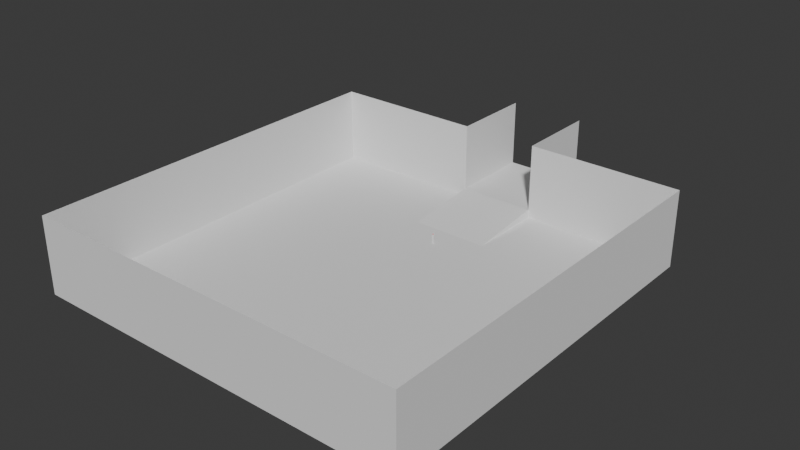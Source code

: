 # Source: spawn-room.blend  (saved by Blender 4.3.32; exported with 4.5.12 LTS)
import bpy
from mathutils import Matrix  # noqa: F401  (used for matrix-valued properties, if any)

bpy.ops.wm.read_factory_settings(use_empty=True)
scene = bpy.context.scene
scene.name = 'Scene'

# ---- collections
col_root = bpy.data.collections.new('root'); scene.collection.children.link(col_root)

# ---- materials (node trees are filled in below, after node groups)
mat_red_002 = bpy.data.materials.new('Red.002')

# ---- material node trees
mat_red_002.use_nodes = True; mat_red_002.node_tree.nodes.clear()
_N = mat_red_002.node_tree.nodes; _L = mat_red_002.node_tree.links
n0 = _N.new('ShaderNodeBsdfPrincipled'); n0.name = 'Principled BSDF'; n0.location = (10, 300)
n0.inputs[0].default_value = (0.8003, 0.001196, 0.0, 1.0)
n1 = _N.new('ShaderNodeOutputMaterial'); n1.name = 'Material Output'; n1.location = (300, 300)
_L.new(n0.outputs[0], n1.inputs[0])
n1.is_active_output = True

# ---- world
world_world = bpy.data.worlds.new('World'); scene.world = world_world
world_world.use_nodes = True; world_world.node_tree.nodes.clear()
_N = world_world.node_tree.nodes; _L = world_world.node_tree.links
n0 = _N.new('ShaderNodeOutputWorld'); n0.name = 'World Output'; n0.location = (300, 300)
n1 = _N.new('ShaderNodeBackground'); n1.name = 'Background'; n1.location = (10, 300)
n1.inputs[0].default_value = (0.05088, 0.05088, 0.05088, 1.0)
_L.new(n1.outputs[0], n0.inputs[0])
n0.is_active_output = True
world_world.color = (0.05088, 0.05088, 0.05088)
world_world.sun_shadow_jitter_overblur = 0.0

# ---- meshes
me_plane = bpy.data.meshes.new('Plane')
me_plane.from_pydata([(22.73, 50.0, 0.0), (13.64, 50.0, 0.0), (4.545, 50.0, 0.0), (-4.545, 50.0, 0.0), (-13.64, 50.0, 0.0), (-22.73, 50.0, 0.0), (22.73, 50.0, 8.0), (13.64, 50.0, 8.0), (4.545, 50.0, 8.0), (-4.545, 50.0, 8.0), (-13.64, 50.0, 8.0), (-22.73, 50.0, 8.0), (-22.73, 4.545, -1.0), (-22.73, 13.64, -1.0), (-22.73, 22.73, -1.0), (-22.73, 31.82, -1.0), (-22.73, 40.91, -1.0), (-13.64, 4.545, -1.0), (-13.64, 13.64, -1.0), (-13.64, 22.73, -1.0), (-13.64, 31.82, -1.0), (-13.64, 40.91, -1.0), (-4.545, 4.545, -1.0), (-4.545, 13.64, -1.0), (-4.545, 22.73, -1.0), (-4.545, 31.82, -1.0), (-4.545, 40.91, -1.0), (4.545, 4.545, -1.0), (4.545, 13.64, -1.0), (4.545, 22.73, -1.0), (4.545, 31.82, -1.0), (4.545, 40.91, -1.0), (13.64, 4.545, -1.0), (13.64, 13.64, -1.0), (13.64, 22.73, -1.0), (13.64, 31.82, -1.0), (13.64, 40.91, -1.0), (22.73, 4.545, -1.0), (22.73, 13.64, -1.0), (22.73, 22.73, -1.0), (22.73, 31.82, -1.0), (22.73, 40.91, -1.0), (4.545, 60.0, 0.0), (-4.545, 60.0, 0.0), (4.545, 60.0, 8.0), (-4.545, 60.0, 8.0), (22.73, 50.0, -1.0), (13.64, 50.0, -1.0), (4.545, 50.0, -1.0), (-4.545, 50.0, -1.0), (-13.64, 50.0, -1.0), (-22.73, 50.0, -1.0), (-22.73, 4.545, 8.0), (-22.73, 13.64, 8.0), (-22.73, 22.73, 8.0), (-22.73, 31.82, 8.0), (-22.73, 40.91, 8.0), (-13.64, 4.545, 8.0), (-4.545, 4.545, 8.0), (4.545, 4.545, 8.0), (13.64, 4.545, 8.0), (22.73, 4.545, 8.0), (22.73, 13.64, 8.0), (22.73, 22.73, 8.0), (22.73, 31.82, 8.0), (22.73, 40.91, 8.0), (22.73, 13.64, 0.0), (22.73, 22.73, 0.0), (-22.73, 40.91, 0.0), (13.64, 4.545, 0.0), (4.545, 4.545, 0.0), (-13.64, 4.545, 0.0), (-22.73, 4.545, 0.0), (22.73, 31.82, 0.0), (-22.73, 13.64, 0.0), (22.73, 40.91, 0.0), (-22.73, 22.73, 0.0), (22.73, 4.545, 0.0), (-22.73, 31.82, 0.0), (-4.545, 4.545, 0.0)], [], [(0, 6, 7, 1), (1, 7, 8, 2), (9, 3, 43, 45), (3, 9, 10, 4), (4, 10, 11, 5), (4, 5, 51, 50), (1, 2, 48, 47), (26, 31, 2, 3), (3, 4, 50, 49), (0, 1, 47, 46), (32, 37, 38, 33), (33, 38, 39, 34), (34, 39, 40, 35), (35, 40, 41, 36), (27, 32, 33, 28), (28, 33, 34, 29), (29, 34, 35, 30), (30, 35, 36, 31), (22, 27, 28, 23), (23, 28, 29, 24), (24, 29, 30, 25), (25, 30, 31, 26), (17, 22, 23, 18), (18, 23, 24, 19), (19, 24, 25, 20), (20, 25, 26, 21), (12, 17, 18, 13), (13, 18, 19, 14), (14, 19, 20, 15), (15, 20, 21, 16), (2, 8, 44, 42), (3, 2, 42, 43), (48, 31, 36, 47), (47, 36, 41, 46), (50, 21, 26, 49), (51, 16, 21, 50), (67, 66, 62, 63), (68, 5, 11, 56), (69, 70, 59, 60), (71, 72, 52, 57), (73, 67, 63, 64), (72, 74, 53, 52), (75, 73, 64, 65), (74, 76, 54, 53), (77, 69, 60, 61), (76, 78, 55, 54), (79, 71, 57, 58), (78, 68, 56, 55), (0, 75, 65, 6), (70, 79, 58, 59), (66, 77, 61, 62), (26, 3, 49), (31, 48, 2), (38, 37, 77, 66), (27, 22, 79, 70), (46, 41, 75, 0), (15, 16, 68, 78), (22, 17, 71, 79), (14, 15, 78, 76), (37, 32, 69, 77), (13, 14, 76, 74), (41, 40, 73, 75), (12, 13, 74, 72), (40, 39, 67, 73), (17, 12, 72, 71), (32, 27, 70, 69), (16, 51, 5, 68), (39, 38, 66, 67)])
_uv = me_plane.uv_layers.new(name='UVMap')
_uv.uv.foreach_set('vector', [0.7273, 1.0, 0.7273, 1.0, 0.6364, 1.0, 0.6364, 1.0, 0.6364, 1.0, 0.6364, 1.0, 0.5455, 1.0, 0.5455, 1.0, 0.4545, 1.0, 0.4545, 1.0, 0.4545, 1.0, 0.4545, 1.0, 0.4545, 1.0, 0.4545, 1.0, 0.3636, 1.0, 0.3636, 1.0, 0.3636, 1.0, 0.3636, 1.0, 0.2727, 1.0, 0.2727, 1.0, 0.3636, 1.0, 0.2727, 1.0, 0.2727, 1.0, 0.3636, 1.0, 0.6364, 1.0, 0.5455, 1.0, 0.5455, 1.0, 0.6364, 1.0, 0.4545, 0.9091, 0.5455, 0.9091, 0.5455, 1.0, 0.4545, 1.0, 0.4545, 1.0, 0.3636, 1.0, 0.3636, 1.0, 0.4545, 1.0, 0.7273, 1.0, 0.6364, 1.0, 0.6364, 1.0, 0.7273, 1.0, 0.6364, 0.5455, 0.7273, 0.5455, 0.7273, 0.6364, 0.6364, 0.6364, 0.6364, 0.6364, 0.7273, 0.6364, 0.7273, 0.7273, 0.6364, 0.7273, 0.6364, 0.7273, 0.7273, 0.7273, 0.7273, 0.8182, 0.6364, 0.8182, 0.6364, 0.8182, 0.7273, 0.8182, 0.7273, 0.9091, 0.6364, 0.9091, 0.5455, 0.5455, 0.6364, 0.5455, 0.6364, 0.6364, 0.5455, 0.6364, 0.5455, 0.6364, 0.6364, 0.6364, 0.6364, 0.7273, 0.5455, 0.7273, 0.5455, 0.7273, 0.6364, 0.7273, 0.6364, 0.8182, 0.5455, 0.8182, 0.5455, 0.8182, 0.6364, 0.8182, 0.6364, 0.9091, 0.5455, 0.9091, 0.4545, 0.5455, 0.5455, 0.5455, 0.5455, 0.6364, 0.4545, 0.6364, 0.4545, 0.6364, 0.5455, 0.6364, 0.5455, 0.7273, 0.4545, 0.7273, 0.4545, 0.7273, 0.5455, 0.7273, 0.5455, 0.8182, 0.4545, 0.8182, 0.4545, 0.8182, 0.5455, 0.8182, 0.5455, 0.9091, 0.4545, 0.9091, 0.3636, 0.5455, 0.4545, 0.5455, 0.4545, 0.6364, 0.3636, 0.6364, 0.3636, 0.6364, 0.4545, 0.6364, 0.4545, 0.7273, 0.3636, 0.7273, 0.3636, 0.7273, 0.4545, 0.7273, 0.4545, 0.8182, 0.3636, 0.8182, 0.3636, 0.8182, 0.4545, 0.8182, 0.4545, 0.9091, 0.3636, 0.9091, 0.2727, 0.5455, 0.3636, 0.5455, 0.3636, 0.6364, 0.2727, 0.6364, 0.2727, 0.6364, 0.3636, 0.6364, 0.3636, 0.7273, 0.2727, 0.7273, 0.2727, 0.7273, 0.3636, 0.7273, 0.3636, 0.8182, 0.2727, 0.8182, 0.2727, 0.8182, 0.3636, 0.8182, 0.3636, 0.9091, 0.2727, 0.9091, 0.5455, 1.0, 0.5455, 1.0, 0.5455, 1.0, 0.5455, 1.0, 0.4545, 1.0, 0.5455, 1.0, 0.5455, 1.0, 0.4545, 1.0, 0.5455, 1.0, 0.5455, 0.9091, 0.6364, 0.9091, 0.6364, 1.0, 0.6364, 1.0, 0.6364, 0.9091, 0.7273, 0.9091, 0.7273, 1.0, 0.3636, 1.0, 0.3636, 0.9091, 0.4545, 0.9091, 0.4545, 1.0, 0.2727, 1.0, 0.2727, 0.9091, 0.3636, 0.9091, 0.3636, 1.0, 0.7273, 0.7273, 0.7273, 0.6364, 0.7273, 0.6364, 0.7273, 0.7273, 0.2727, 0.9091, 0.2727, 1.0, 0.2727, 1.0, 0.2727, 0.9091, 0.6364, 0.5455, 0.5455, 0.5455, 0.5455, 0.5455, 0.6364, 0.5455, 0.3636, 0.5455, 0.2727, 0.5455, 0.2727, 0.5455, 0.3636, 0.5455, 0.7273, 0.8182, 0.7273, 0.7273, 0.7273, 0.7273, 0.7273, 0.8182, 0.2727, 0.5455, 0.2727, 0.6364, 0.2727, 0.6364, 0.2727, 0.5455, 0.7273, 0.9091, 0.7273, 0.8182, 0.7273, 0.8182, 0.7273, 0.9091, 0.2727, 0.6364, 0.2727, 0.7273, 0.2727, 0.7273, 0.2727, 0.6364, 0.7273, 0.5455, 0.6364, 0.5455, 0.6364, 0.5455, 0.7273, 0.5455, 0.2727, 0.7273, 0.2727, 0.8182, 0.2727, 0.8182, 0.2727, 0.7273, 0.4545, 0.5455, 0.3636, 0.5455, 0.3636, 0.5455, 0.4545, 0.5455, 0.2727, 0.8182, 0.2727, 0.9091, 0.2727, 0.9091, 0.2727, 0.8182, 0.7273, 1.0, 0.7273, 0.9091, 0.7273, 0.9091, 0.7273, 1.0, 0.5455, 0.5455, 0.4545, 0.5455, 0.4545, 0.5455, 0.5455, 0.5455, 0.7273, 0.6364, 0.7273, 0.5455, 0.7273, 0.5455, 0.7273, 0.6364, 0.4545, 0.9091, 0.4545, 1.0, 0.4545, 1.0, 0.5455, 0.9091, 0.5455, 1.0, 0.5455, 1.0, 0.7273, 0.6364, 0.7273, 0.5455, 0.7273, 0.5455, 0.7273, 0.6364, 0.5455, 0.5455, 0.4545, 0.5455, 0.4545, 0.5455, 0.5455, 0.5455, 0.7273, 1.0, 0.7273, 0.9091, 0.7273, 0.9091, 0.7273, 1.0, 0.2727, 0.8182, 0.2727, 0.9091, 0.2727, 0.9091, 0.2727, 0.8182, 0.4545, 0.5455, 0.3636, 0.5455, 0.3636, 0.5455, 0.4545, 0.5455, 0.2727, 0.7273, 0.2727, 0.8182, 0.2727, 0.8182, 0.2727, 0.7273, 0.7273, 0.5455, 0.6364, 0.5455, 0.6364, 0.5455, 0.7273, 0.5455, 0.2727, 0.6364, 0.2727, 0.7273, 0.2727, 0.7273, 0.2727, 0.6364, 0.7273, 0.9091, 0.7273, 0.8182, 0.7273, 0.8182, 0.7273, 0.9091, 0.2727, 0.5455, 0.2727, 0.6364, 0.2727, 0.6364, 0.2727, 0.5455, 0.7273, 0.8182, 0.7273, 0.7273, 0.7273, 0.7273, 0.7273, 0.8182, 0.3636, 0.5455, 0.2727, 0.5455, 0.2727, 0.5455, 0.3636, 0.5455, 0.6364, 0.5455, 0.5455, 0.5455, 0.5455, 0.5455, 0.6364, 0.5455, 0.2727, 0.9091, 0.2727, 1.0, 0.2727, 1.0, 0.2727, 0.9091, 0.7273, 0.7273, 0.7273, 0.6364, 0.7273, 0.6364, 0.7273, 0.7273])
me_plane.update()
me_cube_002 = bpy.data.meshes.new('Cube.002')
me_cube_002.from_pydata([(-0.1, 0.1, 5.96e-08), (-0.1, 0.1, 1.0), (0.1, 0.1, 5.96e-08), (0.1, 0.1, 1.0), (-0.1, -0.1, 5.96e-08), (-0.1, -0.1, 1.0), (0.1, -0.1, 5.96e-08), (0.1, -0.1, 1.0), (-0.1, 0.1, 1.2), (0.1, 0.1, 1.2)], [], [(0, 1, 3, 2), (2, 3, 7, 6), (6, 7, 5, 4), (4, 5, 1, 0), (2, 6, 4, 0), (7, 3, 1, 5), (8, 1, 5), (7, 9, 8, 5), (1, 8, 9, 3), (9, 7, 3)])
_uv = me_cube_002.uv_layers.new(name='UVMap')
_uv.uv.foreach_set('vector', [0.375, 0.0, 0.625, 0.0, 0.625, 0.25, 0.375, 0.25, 0.375, 0.25, 0.625, 0.25, 0.625, 0.5, 0.375, 0.5, 0.375, 0.5, 0.625, 0.5, 0.625, 0.75, 0.375, 0.75, 0.375, 0.75, 0.625, 0.75, 0.625, 1.0, 0.375, 1.0, 0.125, 0.5, 0.375, 0.5, 0.375, 0.75, 0.125, 0.75, 0.625, 0.5, 0.875, 0.5, 0.875, 0.75, 0.625, 0.75, 0.0, 0.0, 0.0, 0.0, 0.0, 0.0, 0.625, 0.5, 0.625, 0.25, 0.625, 0.0, 0.625, 0.75, 0.625, 0.0, 0.625, 0.0, 0.625, 0.25, 0.625, 0.25, 0.0, 0.0, 0.0, 0.0, 0.0, 0.0])
me_cube_002.update()
me_circle_002 = bpy.data.meshes.new('Circle.002')
me_circle_002.from_pydata([(1.391e-08, 0.06639, 0.0), (-0.02541, 0.06133, 0.0), (-0.04694, 0.04694, 0.0), (-0.06133, 0.02541, 0.0), (-0.06639, -1.043e-08, 0.0), (-0.06133, -0.02541, 0.0), (-0.04694, -0.04694, 0.0), (-0.02541, -0.06133, 0.0), (1.391e-08, -0.06639, 0.0), (0.02541, -0.06133, 0.0), (0.04694, -0.04694, 0.0), (0.06133, -0.02541, 0.0), (0.06639, -1.043e-08, 0.0), (0.06133, 0.02541, 0.0), (0.04694, 0.04694, 0.0), (0.02541, 0.06133, 0.0), (1.391e-08, 0.06639, 0.03), (-0.02541, 0.06133, 0.03), (-0.04694, 0.04694, 0.03), (-0.06133, 0.02541, 0.03), (-0.06639, -1.043e-08, 0.03), (-0.06133, -0.02541, 0.03), (-0.04694, -0.04694, 0.03), (-0.02541, -0.06133, 0.03), (1.391e-08, -0.06639, 0.03), (0.02541, -0.06133, 0.03), (0.04694, -0.04694, 0.03), (0.06133, -0.02541, 0.03), (0.06639, -1.043e-08, 0.03), (0.06133, 0.02541, 0.03), (0.04694, 0.04694, 0.03), (0.02541, 0.06133, 0.03), (7.451e-09, -9.313e-09, 0.03)], [], [(7, 6, 22, 23), (15, 14, 30, 31), (8, 7, 23, 24), (1, 0, 16, 17), (0, 15, 31, 16), (9, 8, 24, 25), (2, 1, 17, 18), (10, 9, 25, 26), (3, 2, 18, 19), (11, 10, 26, 27), (4, 3, 19, 20), (12, 11, 27, 28), (5, 4, 20, 21), (13, 12, 28, 29), (6, 5, 21, 22), (14, 13, 29, 30), (22, 21, 32), (30, 29, 32), (23, 22, 32), (31, 30, 32), (24, 23, 32), (17, 16, 32), (16, 31, 32), (25, 24, 32), (18, 17, 32), (26, 25, 32), (19, 18, 32), (27, 26, 32), (20, 19, 32), (28, 27, 32), (21, 20, 32), (29, 28, 32)])
_uv = me_circle_002.uv_layers.new(name='UVMap')
_uv.uv.foreach_set('vector', [0.0, 0.0, 0.0, 0.0, 0.0, 0.0, 0.0, 0.0, 0.0, 0.0, 0.0, 0.0, 0.0, 0.0, 0.0, 0.0, 0.0, 0.0, 0.0, 0.0, 0.0, 0.0, 0.0, 0.0, 0.0, 0.0, 0.0, 0.0, 0.0, 0.0, 0.0, 0.0, 0.0, 0.0, 0.0, 0.0, 0.0, 0.0, 0.0, 0.0, 0.0, 0.0, 0.0, 0.0, 0.0, 0.0, 0.0, 0.0, 0.0, 0.0, 0.0, 0.0, 0.0, 0.0, 0.0, 0.0, 0.0, 0.0, 0.0, 0.0, 0.0, 0.0, 0.0, 0.0, 0.0, 0.0, 0.0, 0.0, 0.0, 0.0, 0.0, 0.0, 0.0, 0.0, 0.0, 0.0, 0.0, 0.0, 0.0, 0.0, 0.0, 0.0, 0.0, 0.0, 0.0, 0.0, 0.0, 0.0, 0.0, 0.0, 0.0, 0.0, 0.0, 0.0, 0.0, 0.0, 0.0, 0.0, 0.0, 0.0, 0.0, 0.0, 0.0, 0.0, 0.0, 0.0, 0.0, 0.0, 0.0, 0.0, 0.0, 0.0, 0.0, 0.0, 0.0, 0.0, 0.0, 0.0, 0.0, 0.0, 0.0, 0.0, 0.0, 0.0, 0.0, 0.0, 0.0, 0.0, 0.0, 0.0, 0.0, 0.0, 0.0, 0.0, 0.0, 0.0, 0.0, 0.0, 0.0, 0.0, 0.0, 0.0, 0.0, 0.0, 0.0, 0.0, 0.0, 0.0, 0.0, 0.0, 0.0, 0.0, 0.0, 0.0, 0.0, 0.0, 0.0, 0.0, 0.0, 0.0, 0.0, 0.0, 0.0, 0.0, 0.0, 0.0, 0.0, 0.0, 0.0, 0.0, 0.0, 0.0, 0.0, 0.0, 0.0, 0.0, 0.0, 0.0, 0.0, 0.0, 0.0, 0.0, 0.0, 0.0, 0.0, 0.0, 0.0, 0.0, 0.0, 0.0, 0.0, 0.0, 0.0, 0.0, 0.0, 0.0, 0.0, 0.0, 0.0, 0.0, 0.0, 0.0, 0.0, 0.0, 0.0, 0.0, 0.0, 0.0, 0.0, 0.0, 0.0, 0.0, 0.0, 0.0, 0.0, 0.0, 0.0, 0.0, 0.0, 0.0, 0.0, 0.0, 0.0, 0.0])
me_circle_002.materials.append(mat_red_002)
me_circle_002.update()

# ---- objects
ob_ground = bpy.data.objects.new('Ground', me_plane)
ob_spawns = bpy.data.objects.new('Spawns', None)
ob_spawn = bpy.data.objects.new('Spawn', None)
ob_spawn_001 = bpy.data.objects.new('Spawn.001', None)
ob_spawn_002 = bpy.data.objects.new('Spawn.002', None)
ob_spawn_003 = bpy.data.objects.new('Spawn.003', None)
ob_spawn_004 = bpy.data.objects.new('Spawn.004', None)
ob_spawn_005 = bpy.data.objects.new('Spawn.005', None)
ob_spawn_006 = bpy.data.objects.new('Spawn.006', None)
ob_spawn_007 = bpy.data.objects.new('Spawn.007', None)
ob_spawn_008 = bpy.data.objects.new('Spawn.008', None)
ob_spawn_009 = bpy.data.objects.new('Spawn.009', None)
ob_spawn_010 = bpy.data.objects.new('Spawn.010', None)
ob_spawn_011 = bpy.data.objects.new('Spawn.011', None)
ob_spawn_012 = bpy.data.objects.new('Spawn.012', None)
ob_spawn_013 = bpy.data.objects.new('Spawn.013', None)
ob_spawn_014 = bpy.data.objects.new('Spawn.014', None)
ob_spawn_015 = bpy.data.objects.new('Spawn.015', None)
ob_spawn_016 = bpy.data.objects.new('Spawn.016', None)
ob_spawn_017 = bpy.data.objects.new('Spawn.017', None)
ob_spawn_018 = bpy.data.objects.new('Spawn.018', None)
ob_spawn_019 = bpy.data.objects.new('Spawn.019', None)
ob_spawn_020 = bpy.data.objects.new('Spawn.020', None)
ob_stand_002 = bpy.data.objects.new('stand.002', me_cube_002)
ob_button_001 = bpy.data.objects.new('button.001', me_circle_002)

# ---- transforms, parenting, visibility, modifiers, constraints
ob_ground.location = (0.0, -60.0, 0.0)
ob_spawns.location = (0.9597, -43.26, 0.0)
ob_spawn.parent = ob_spawns
ob_spawn.location = (0.0, 0.0, 1.0)
ob_spawn.rotation_euler = (0.0, -0.0, 1.571)
ob_spawn_001.parent = ob_spawns
ob_spawn_001.location = (0.0, 2.0, 1.0)
ob_spawn_001.rotation_euler = (0.0, -0.0, 1.571)
ob_spawn_002.parent = ob_spawns
ob_spawn_002.location = (-2.0, 2.0, 1.0)
ob_spawn_002.rotation_euler = (0.0, -0.0, 1.571)
ob_spawn_003.parent = ob_spawns
ob_spawn_003.location = (-2.0, 0.0, 1.0)
ob_spawn_003.rotation_euler = (0.0, -0.0, 1.571)
ob_spawn_004.parent = ob_spawns
ob_spawn_004.location = (-6.0, -4.768e-07, 1.0)
ob_spawn_004.rotation_euler = (0.0, -0.0, 1.571)
ob_spawn_005.parent = ob_spawns
ob_spawn_005.location = (-6.0, 2.0, 1.0)
ob_spawn_005.rotation_euler = (0.0, -0.0, 1.571)
ob_spawn_006.parent = ob_spawns
ob_spawn_006.location = (-4.0, 2.0, 1.0)
ob_spawn_006.rotation_euler = (0.0, -0.0, 1.571)
ob_spawn_007.parent = ob_spawns
ob_spawn_007.location = (-4.0, 0.0, 1.0)
ob_spawn_007.rotation_euler = (0.0, -0.0, 1.571)
ob_spawn_008.parent = ob_spawns
ob_spawn_008.location = (4.0, 0.0, 1.0)
ob_spawn_008.rotation_euler = (0.0, -0.0, 1.571)
ob_spawn_009.parent = ob_spawns
ob_spawn_009.location = (4.0, 2.0, 1.0)
ob_spawn_009.rotation_euler = (0.0, -0.0, 1.571)
ob_spawn_010.parent = ob_spawns
ob_spawn_010.location = (2.0, 2.0, 1.0)
ob_spawn_010.rotation_euler = (0.0, -0.0, 1.571)
ob_spawn_011.parent = ob_spawns
ob_spawn_011.location = (2.0, 0.0, 1.0)
ob_spawn_011.rotation_euler = (0.0, -0.0, 1.571)
ob_spawn_012.parent = ob_spawns
ob_spawn_012.location = (6.0, 4.768e-07, 1.0)
ob_spawn_012.rotation_euler = (0.0, -0.0, 1.571)
ob_spawn_013.parent = ob_spawns
ob_spawn_013.location = (6.0, 2.0, 1.0)
ob_spawn_013.rotation_euler = (0.0, -0.0, 1.571)
ob_spawn_014.parent = ob_spawns
ob_spawn_014.location = (6.0, -2.0, 1.0)
ob_spawn_014.rotation_euler = (0.0, -0.0, 1.571)
ob_spawn_015.parent = ob_spawns
ob_spawn_015.location = (2.0, -2.0, 1.0)
ob_spawn_015.rotation_euler = (0.0, -0.0, 1.571)
ob_spawn_016.parent = ob_spawns
ob_spawn_016.location = (4.0, -2.0, 1.0)
ob_spawn_016.rotation_euler = (0.0, -0.0, 1.571)
ob_spawn_017.parent = ob_spawns
ob_spawn_017.location = (-4.0, -2.0, 1.0)
ob_spawn_017.rotation_euler = (0.0, -0.0, 1.571)
ob_spawn_018.parent = ob_spawns
ob_spawn_018.location = (-6.0, -2.0, 1.0)
ob_spawn_018.rotation_euler = (0.0, -0.0, 1.571)
ob_spawn_019.parent = ob_spawns
ob_spawn_019.location = (-2.0, -2.0, 1.0)
ob_spawn_019.rotation_euler = (0.0, -0.0, 1.571)
ob_spawn_020.parent = ob_spawns
ob_spawn_020.location = (0.0, -2.0, 1.0)
ob_spawn_020.rotation_euler = (0.0, -0.0, 1.571)
ob_stand_002.location = (0.0, -22.0, -0.9999)
ob_button_001.parent = ob_stand_002
ob_button_001.location = (0.0, 0.0, 1.099)
ob_button_001.rotation_euler = (0.7855, -0.0, 0.0)

# ---- collection membership
scene.collection.objects.link(ob_ground)
scene.collection.objects.link(ob_spawns)
scene.collection.objects.link(ob_spawn)
scene.collection.objects.link(ob_spawn_001)
scene.collection.objects.link(ob_spawn_002)
scene.collection.objects.link(ob_spawn_003)
scene.collection.objects.link(ob_spawn_004)
scene.collection.objects.link(ob_spawn_005)
scene.collection.objects.link(ob_spawn_006)
scene.collection.objects.link(ob_spawn_007)
scene.collection.objects.link(ob_spawn_008)
scene.collection.objects.link(ob_spawn_009)
scene.collection.objects.link(ob_spawn_010)
scene.collection.objects.link(ob_spawn_011)
scene.collection.objects.link(ob_spawn_012)
scene.collection.objects.link(ob_spawn_013)
scene.collection.objects.link(ob_spawn_014)
scene.collection.objects.link(ob_spawn_015)
scene.collection.objects.link(ob_spawn_016)
scene.collection.objects.link(ob_spawn_017)
scene.collection.objects.link(ob_spawn_018)
scene.collection.objects.link(ob_spawn_019)
scene.collection.objects.link(ob_spawn_020)
col_root.objects.link(ob_stand_002)
col_root.objects.link(ob_button_001)

# ---- scene / render settings (as saved in the file)
scene.frame_start = 1; scene.frame_end = 250; scene.frame_set(1)
scene.render.engine = 'BLENDER_EEVEE_NEXT'
bpy.context.view_layer.update()

# ---- added for rendering (the .blend has no active camera and no usable light): camera, sun
cam_auto = bpy.data.cameras.new('AutoCamera')
cam_auto.lens = 50.0
cam_auto.sensor_width = 36.0
cam_auto.clip_end = 1173.42
ob_auto_camera = bpy.data.objects.new('AutoCamera', cam_auto)
scene.collection.objects.link(ob_auto_camera)
ob_auto_camera.location = (66.8619, -107.962, 56.9896)
ob_auto_camera.rotation_euler = (1.09748, -7.21219e-08, 0.694738)
scene.camera = ob_auto_camera
light_auto_sun = bpy.data.lights.new('AutoSun', 'SUN')
light_auto_sun.energy = 3.0
light_auto_sun.angle = 0.0523599
ob_auto_sun = bpy.data.objects.new('AutoSun', light_auto_sun)
scene.collection.objects.link(ob_auto_sun)
ob_auto_sun.rotation_euler = (0.872665, 0.174533, 0.523599)
bpy.context.view_layer.update()
